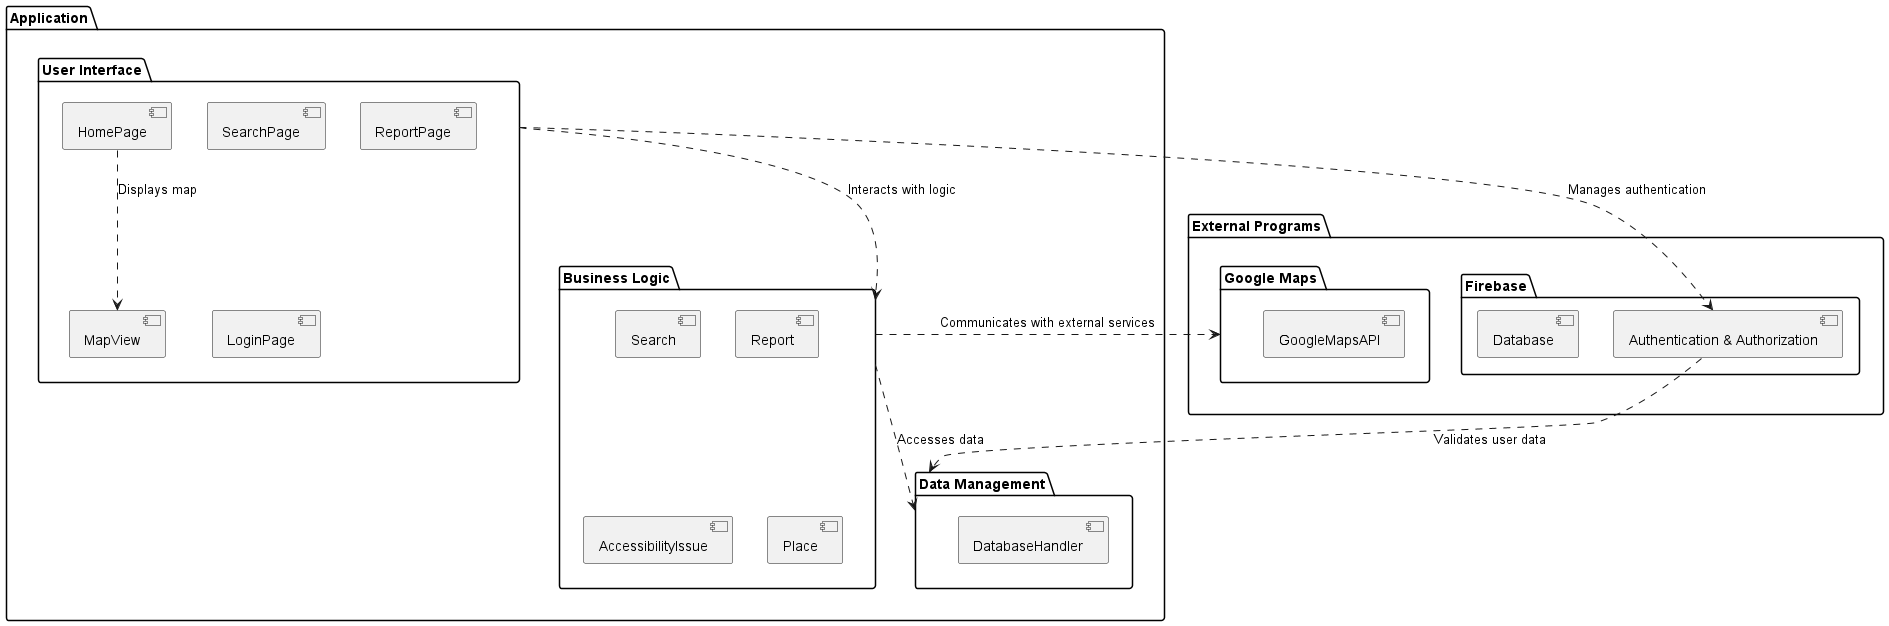

The diagram above was rendered by PlantUML. Its source (embedded in the PNG):
@startuml

package "Application" {
  package "User Interface" {
    [HomePage] 
    [SearchPage]
    [ReportPage]
    [LoginPage]
    [MapView]
  }

  package "Business Logic" {
    [Search]
    [Report]
    [AccessibilityIssue]
    [Place]
  }

  package "Data Management" {
    [DatabaseHandler]
  }
}

package "External Programs" {
  package "Firebase" {
    [Authentication & Authorization]
    [Database]
  }

  package "Google Maps" {
    [GoogleMapsAPI]
  }
}

' Ligações entre packages


"User Interface" ..> "Business Logic" : "Interacts with logic"
"Business Logic" ..> "Data Management" : "Accesses data"
"User Interface" ..> "Authentication & Authorization" : "Manages authentication"
"Authentication & Authorization" ..> "Data Management" : "Validates user data"
"Business Logic" ..> "Google Maps" : "Communicates with external services"



' Ligações entre a HomePage e a MapView
"HomePage" ..> "MapView" : "Displays map"

@enduml